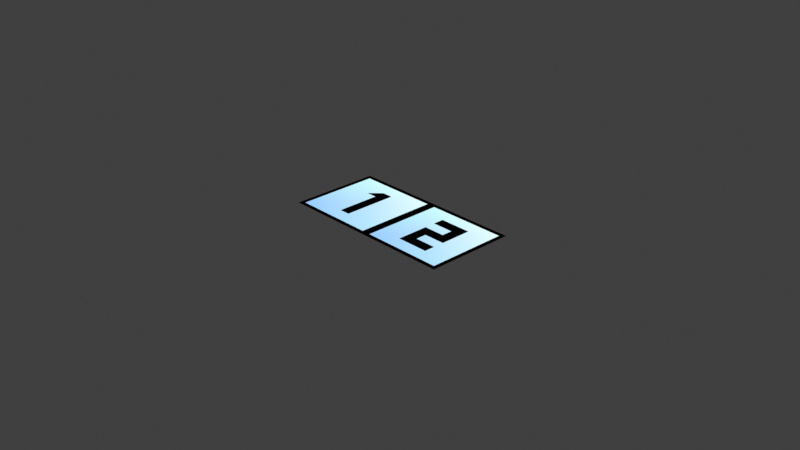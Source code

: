 # Source: cycle_state.blend  (saved by Blender 2.82.7; exported with 4.5.12 LTS)
import bpy
from mathutils import Matrix  # noqa: F401  (used for matrix-valued properties, if any)

bpy.ops.wm.read_factory_settings(use_empty=True)
scene = bpy.context.scene
scene.name = 'Scene'

# ---- collections
col_collection = bpy.data.collections.new('Collection'); scene.collection.children.link(col_collection)

# ---- materials (node trees are filled in below, after node groups)
mat_material = bpy.data.materials.new('Material')
mat_material.use_transparent_shadow = False

# ---- material node trees
mat_material.use_nodes = True; mat_material.node_tree.nodes.clear()
_N = mat_material.node_tree.nodes; _L = mat_material.node_tree.links
n0 = _N.new('ShaderNodeOutputMaterial'); n0.name = 'Material Output'; n0.location = (300, 300)
n1 = _N.new('ShaderNodeEmission'); n1.name = 'Emission'; n1.location = (10, 300)
n2 = _N.new('ShaderNodeVertexColor'); n2.name = 'Vertex Color'; n2.location = (-253, 233)
_L.new(n1.outputs[0], n0.inputs[0])
_L.new(n2.outputs[0], n1.inputs[0])
n0.is_active_output = True

# ---- world
world_world = bpy.data.worlds.new('World'); scene.world = world_world
world_world.use_nodes = True; world_world.node_tree.nodes.clear()
_N = world_world.node_tree.nodes; _L = world_world.node_tree.links
n0 = _N.new('ShaderNodeOutputWorld'); n0.name = 'World Output'; n0.location = (300, 300)
n1 = _N.new('ShaderNodeBackground'); n1.name = 'Background'; n1.location = (10, 300)
n1.inputs[0].default_value = (0.05088, 0.05088, 0.05088, 1.0)
_L.new(n1.outputs[0], n0.inputs[0])
n0.is_active_output = True
world_world.color = (0.05088, 0.05088, 0.05088)
world_world.use_sun_shadow = False
world_world.sun_shadow_jitter_overblur = 0.0

# ---- cameras
cam_camera = bpy.data.cameras.new('Camera')
cam_camera.clip_end = 100.0
cam_camera.ortho_scale = 7.314

# ---- lights
light_light = bpy.data.lights.new('Light', 'SUN')
light_light.transmission_factor = 0.0
light_light.use_shadow = False
light_light.angle = 3.142
light_light.shadow_soft_size = 0.1
light_light.shadow_cascade_max_distance = 1000.0

# ---- meshes
me_plane_004 = bpy.data.meshes.new('Plane.004')
me_plane_004.from_pydata([(0.0, 0.5, 0.0), (-1.0, 0.5, 0.0), (0.0, -0.5, 0.0), (-1.0, -0.5, 0.0), (-0.05, 0.45, 0.0), (-0.95, 0.45, 0.0), (-0.05, -0.45, 0.0), (-0.95, -0.45, 0.0), (-0.05, 0.45, 0.0), (-0.95, 0.45, 0.0), (-0.05, -0.45, 0.0), (-0.95, -0.45, 0.0), (-0.56, -0.3, 0.0), (-0.44, -0.3, 0.0), (-0.56, 0.18, 0.0), (-0.56, 0.3, 0.0), (-0.44, 0.3, 0.0), (-0.68, 0.18, 0.0), (1.0, 0.5, 0.0), (0.0, 0.5, 0.0), (1.0, -0.5, 0.0), (0.0, -0.5, 0.0), (0.95, 0.45, 0.0), (0.05, 0.45, 0.0), (0.95, -0.45, 0.0), (0.05, -0.45, 0.0), (0.95, 0.45, 0.0), (0.05, 0.45, 0.0), (0.95, -0.45, 0.0), (0.05, -0.45, 0.0), (0.44, -0.06, 0.0), (0.68, -0.06, 0.0), (0.32, 0.06, 0.0), (0.56, 0.06, 0.0), (0.32, 0.3, 0.0), (0.32, 0.18, 0.0), (0.68, 0.3, 0.0), (0.56, 0.18, 0.0), (0.32, -0.3, 0.0), (0.44, -0.18, 0.0), (0.68, -0.3, 0.0), (0.68, -0.18, 0.0), (0.68, -0.18, -1.49e-08), (0.44, -0.06, 0.0), (0.44, -0.18, -1.49e-08), (0.68, -0.06, -1.49e-08), (0.68, -0.3, -1.49e-08), (0.32, 0.3, -1.49e-08), (0.68, 0.3, -1.49e-08), (0.68, 0.18, 0.0), (0.32, -0.3, -1.49e-08), (0.32, 0.18, -1.49e-08), (0.56, 0.18, -1.49e-08), (0.56, 0.06, 0.0), (0.32, 0.06, -1.49e-08), (0.32, -0.18, 0.0), (-0.56, -0.3, -1.49e-08), (-0.44, 0.3, -1.49e-08), (-0.44, -0.3, -1.49e-08), (-0.56, 0.3, -1.49e-08), (-0.44, 0.06, 0.0), (-0.56, -0.06, 0.0), (-0.56, 0.18, -1.49e-08), (-0.68, 0.18, -1.49e-08)], [], [(5, 4, 0, 1), (4, 6, 2, 0), (7, 5, 1, 3), (6, 7, 3, 2), (11, 10, 8, 60, 58, 56, 61), (9, 11, 61, 62, 63, 59, 57, 60, 8), (12, 13, 14), (14, 13, 16, 15), (14, 15, 17), (23, 22, 18, 19), (22, 24, 20, 18), (25, 23, 19, 21), (24, 25, 21, 20), (29, 28, 26, 49, 45, 43, 44, 42, 46, 50, 55), (27, 29, 55, 54, 53, 52, 51, 47, 48, 49, 26), (30, 31, 33, 32), (37, 34, 35), (33, 31, 36), (33, 36, 37), (37, 36, 34), (30, 32, 38), (30, 38, 39), (39, 38, 40), (39, 40, 41)])
_uv = me_plane_004.uv_layers.new(name='UVMap')
_uv.uv.foreach_set('vector', [0.05, 0.95, 0.95, 0.95, 1.0, 1.0, 0.0, 1.0, 0.95, 0.95, 0.95, 0.05, 1.0, 0.0, 1.0, 1.0, 0.05, 0.05, 0.05, 0.95, 0.0, 1.0, 0.0, 0.0, 0.95, 0.05, 0.05, 0.05, 0.0, 0.0, 1.0, 0.0, 0.05, 0.05, 0.95, 0.05, 0.95, 0.95, 0.56, 0.56, 0.56, 0.2, 0.44, 0.2, 0.44, 0.44, 0.05, 0.95, 0.05, 0.05, 0.44, 0.44, 0.44, 0.68, 0.32, 0.68, 0.44, 0.8, 0.56, 0.8, 0.56, 0.56, 0.95, 0.95, 0.0, 1.0, 1.0, 1.0, 0.0, 1.0, 0.0, 1.0, 1.0, 1.0, 1.0, 1.0, 0.0, 1.0, 0.0, 1.0, 0.0, 1.0, 0.0, 1.0, 0.05, 0.95, 0.95, 0.95, 1.0, 1.0, 0.0, 1.0, 0.95, 0.95, 0.95, 0.05, 1.0, 0.0, 1.0, 1.0, 0.05, 0.05, 0.05, 0.95, 0.0, 1.0, 0.0, 0.0, 0.95, 0.05, 0.05, 0.05, 0.0, 0.0, 1.0, 0.0, 0.05, 0.05, 0.95, 0.05, 0.95, 0.95, 0.68, 0.68, 0.68, 0.44, 0.44, 0.44, 0.44, 0.32, 0.68, 0.32, 0.68, 0.2, 0.32, 0.2, 0.32, 0.32, 0.05, 0.95, 0.05, 0.05, 0.32, 0.32, 0.32, 0.56, 0.56, 0.56, 0.56, 0.68, 0.32, 0.68, 0.32, 0.8, 0.68, 0.8, 0.68, 0.68, 0.95, 0.95, 0.0, 0.0, 1.0, 0.0, 1.0, 1.0, 0.0, 1.0, 1.0, 1.0, 1.0, 1.0, 1.0, 1.0, 1.0, 1.0, 1.0, 0.0, 1.0, 1.0, 1.0, 1.0, 1.0, 1.0, 1.0, 1.0, 1.0, 1.0, 1.0, 1.0, 1.0, 1.0, 0.0, 0.0, 0.0, 1.0, 0.0, 0.0, 0.0, 0.0, 0.0, 0.0, 0.0, 0.0, 0.0, 0.0, 0.0, 0.0, 0.0, 0.0, 0.0, 0.0, 0.0, 0.0, 0.0, 0.0])
_ca = me_plane_004.color_attributes.new('Col', 'BYTE_COLOR', 'CORNER')
_ca.data.foreach_set('color', [0.0, 0.0, 0.0, 1.0, 0.0, 0.0, 0.0, 1.0, 0.0, 0.0, 0.0, 1.0, 0.0, 0.0, 0.0, 1.0, 0.0, 0.0, 0.0, 1.0, 0.0, 0.0, 0.0, 1.0, 0.0, 0.0, 0.0, 1.0, 0.0, 0.0, 0.0, 1.0, 0.0, 0.0, 0.0, 1.0, 0.0, 0.0, 0.0, 1.0, 0.0, 0.0, 0.0, 1.0, 0.0, 0.0, 0.0, 1.0, 0.0, 0.0, 0.0, 1.0, 0.0, 0.0, 0.0, 1.0, 0.0, 0.0, 0.0, 1.0, 0.0, 0.0, 0.0, 1.0, 0.3185, 0.6038, 1.0, 1.0, 0.4508, 0.7913, 1.0, 1.0, 0.7913, 1.0, 1.0, 1.0, 0.552, 0.8148, 1.0, 1.0, 0.4342, 0.7379, 1.0, 1.0, 0.4179, 0.7084, 1.0, 1.0, 0.491, 0.7605, 1.0, 1.0, 0.6038, 1.0, 1.0, 1.0, 0.3185, 0.6038, 1.0, 1.0, 0.491, 0.7605, 1.0, 1.0, 0.5776, 0.8714, 1.0, 1.0, 0.552, 0.8714, 1.0, 1.0, 0.624, 0.9301, 1.0, 1.0, 0.6445, 0.9301, 1.0, 1.0, 0.552, 0.8148, 1.0, 1.0, 0.7913, 1.0, 1.0, 1.0, 0.0, 0.0, 0.0, 1.0, 0.0, 0.0, 0.0, 1.0, 0.0, 0.0, 0.0, 1.0, 0.0, 0.0, 0.0, 1.0, 0.0, 0.0, 0.0, 1.0, 0.0, 0.0, 0.0, 1.0, 0.0, 0.0, 0.0, 1.0, 0.0, 0.0, 0.0, 1.0, 0.0, 0.0, 0.0, 1.0, 0.0, 0.0, 0.0, 1.0, 0.0, 0.0, 0.0, 1.0, 0.0, 0.0, 0.0, 1.0, 0.0, 0.0, 0.0, 1.0, 0.0, 0.0, 0.0, 1.0, 0.0, 0.0, 0.0, 1.0, 0.0, 0.0, 0.0, 1.0, 0.0, 0.0, 0.0, 1.0, 0.0, 0.0, 0.0, 1.0, 0.0, 0.0, 0.0, 1.0, 0.0, 0.0, 0.0, 1.0, 0.0, 0.0, 0.0, 1.0, 0.0, 0.0, 0.0, 1.0, 0.0, 0.0, 0.0, 1.0, 0.0, 0.0, 0.0, 1.0, 0.0, 0.0, 0.0, 1.0, 0.0, 0.0, 0.0, 1.0, 0.3185, 0.6038, 1.0, 1.0, 0.4508, 0.7913, 1.0, 1.0, 0.7913, 1.0, 1.0, 1.0, 0.6172, 0.8714, 1.0, 1.0, 0.5333, 0.8148, 1.0, 1.0, 0.491, 0.7605, 1.0, 1.0, 0.4508, 0.7379, 1.0, 1.0, 0.491, 0.7913, 1.0, 1.0, 0.4564, 0.7605, 1.0, 1.0, 0.3968, 0.6867, 1.0, 1.0, 0.4342, 0.7084, 1.0, 1.0, 0.6038, 1.0, 1.0, 1.0, 0.3185, 0.6038, 1.0, 1.0, 0.4342, 0.7084, 1.0, 1.0, 0.5149, 0.8148, 1.0, 1.0, 0.552, 0.8148, 1.0, 1.0, 0.5972, 0.8714, 1.0, 1.0, 0.552, 0.8714, 1.0, 1.0, 0.5972, 0.9301, 1.0, 1.0, 0.6654, 0.9301, 1.0, 1.0, 0.6172, 0.8714, 1.0, 1.0, 0.7913, 1.0, 1.0, 1.0, 0.0, 0.0, 0.0, 1.0, 0.0, 0.0, 0.0, 1.0, 0.0, 0.0, 0.0, 1.0, 0.0, 0.0, 0.0, 1.0, 0.0, 0.0, 0.0, 1.0, 0.0, 0.0, 0.0, 1.0, 0.0, 0.0, 0.0, 1.0, 0.0, 0.0, 0.0, 1.0, 0.0, 0.0, 0.0, 1.0, 0.0, 0.0, 0.0, 1.0, 0.0, 0.0, 0.0, 1.0, 0.0, 0.0, 0.0, 1.0, 0.0, 0.0, 0.0, 1.0, 0.0, 0.0, 0.0, 1.0, 0.0, 0.0, 0.0, 1.0, 0.0, 0.0, 0.0, 1.0, 0.0, 0.0, 0.0, 1.0, 0.0, 0.0, 0.0, 1.0, 0.0, 0.0, 0.0, 1.0, 0.0, 0.0, 0.0, 1.0, 0.0, 0.0, 0.0, 1.0, 0.0, 0.0, 0.0, 1.0, 0.0, 0.0, 0.0, 1.0, 0.0, 0.0, 0.0, 1.0, 0.0, 0.0, 0.0, 1.0, 0.0, 0.0, 0.0, 1.0, 0.0, 0.0, 0.0, 1.0, 0.0, 0.0, 0.0, 1.0])
me_plane_004.materials.append(mat_material)
me_plane_004.use_remesh_fix_poles = True
me_plane_004.use_remesh_preserve_attributes = False
me_plane_004.use_mirror_vertex_groups = False
me_plane_004.use_paint_bone_selection = False
me_plane_004.use_paint_mask = True
me_plane_004.update()

# ---- objects
ob_light = bpy.data.objects.new('Light', light_light)
ob_camera = bpy.data.objects.new('Camera', cam_camera)
ob_plane_002 = bpy.data.objects.new('Plane.002', me_plane_004)

# ---- transforms, parenting, visibility, modifiers, constraints
ob_light.location = (4.076, 1.005, 5.904)
ob_light.rotation_euler = (0.6503, 0.05522, 1.866)
ob_light.lock_rotations_4d = False
ob_light.empty_display_type = 'ARROWS'
ob_light.color = (0.0, 0.0, 0.0, 0.0)
ob_light.lineart.crease_threshold = 0.0
ob_camera.location = (7.359, -6.926, 4.958)
ob_camera.rotation_euler = (1.109, 0.0, 0.8149)
ob_camera.lock_rotations_4d = False
ob_camera.empty_display_type = 'ARROWS'
ob_camera.color = (0.0, 0.0, 0.0, 0.0)
ob_camera.display_type = 'WIRE'
ob_camera.lineart.crease_threshold = 0.0
ob_plane_002.location = (0.0, 0.0, 0.0)
ob_plane_002.lineart.crease_threshold = 0.0
_m = ob_plane_002.modifiers.new('Triangulate', 'TRIANGULATE')

# ---- collection membership
col_collection.objects.link(ob_light)
col_collection.objects.link(ob_camera)
col_collection.objects.link(ob_plane_002)

# ---- scene / render settings (as saved in the file)
scene.camera = ob_camera
scene.frame_start = 1; scene.frame_end = 250; scene.frame_set(1)
scene.render.engine = 'BLENDER_EEVEE_NEXT'
scene.render.fps = 30
scene.cycles.use_denoising = False
scene.cycles.samples = 128
scene.cycles.sampling_pattern = 'TABULATED_SOBOL'
scene.cycles.use_adaptive_sampling = False
scene.cycles.use_light_tree = False
scene.view_settings.view_transform = 'Standard'
bpy.context.view_layer.update()
